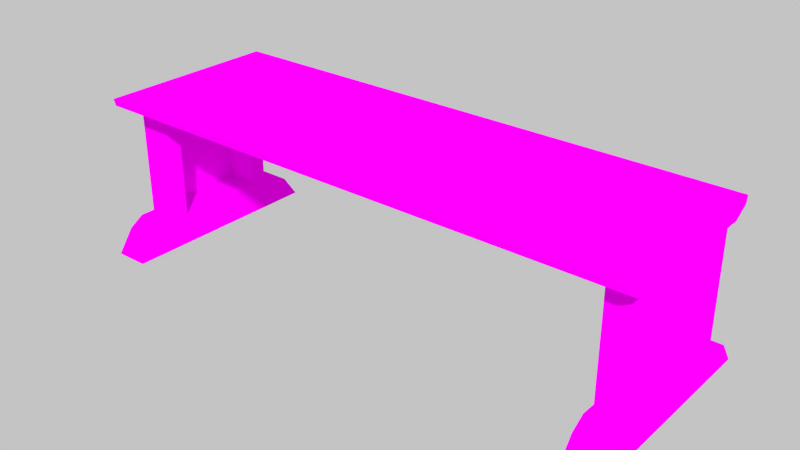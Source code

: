# Source: medieval-bench.blend  (saved by Blender 2.79.0; exported with 4.5.12 LTS)
import bpy
from mathutils import Matrix  # noqa: F401  (used for matrix-valued properties, if any)

bpy.ops.wm.read_factory_settings(use_empty=True)
scene = bpy.context.scene
scene.name = 'Scene'

# ---- collections
col_collection_1 = bpy.data.collections.new('Collection 1'); scene.collection.children.link(col_collection_1)

# ---- images (referenced by path relative to the original .blend; pixels are not part of the script)
import os
ASSET_DIR = os.environ.get("B2B_ASSET_DIR", "")  # directory of the original .blend (textures are referenced by path, not embedded)
HERE = os.path.dirname(os.path.abspath(__file__))  # packed textures are extracted next to this script under _unpacked/

def load_image(name, relpath, width, height, colorspace="sRGB"):
    """Load a texture the original file referenced (path relative to the .blend, or extracted next to this script)."""
    p = next((c for c in (os.path.join(HERE, relpath), os.path.join(ASSET_DIR, relpath)) if relpath and os.path.exists(c)), "")
    if p:
        img = bpy.data.images.load(p, check_existing=True)
        img.name = name
    else:  # same state as the original file: an image datablock whose file is absent (Cycles renders it pink)
        img = bpy.data.images.new(name, width, height)
        img.source = "FILE"
        img.filepath = "//" + (relpath or name)
    img.colorspace_settings.name = colorspace
    return img
img_woodtexture_jpg = load_image('WoodTexture.jpg', 'WoodTexture.jpg', 1024, 1024, 'sRGB')

# ---- materials (node trees are filled in below, after node groups)
mat_benchwoodmaterial = bpy.data.materials.new('BenchWoodMaterial')
mat_benchwoodmaterial.alpha_threshold = 0.0
mat_benchwoodmaterial.roughness = 0.5

# ---- material node trees
mat_benchwoodmaterial.use_nodes = True; mat_benchwoodmaterial.node_tree.nodes.clear()
_N = mat_benchwoodmaterial.node_tree.nodes; _L = mat_benchwoodmaterial.node_tree.links
n0 = _N.new('ShaderNodeOutputMaterial'); n0.name = 'Material Output'; n0.location = (300, 300)
n1 = _N.new('ShaderNodeBsdfDiffuse'); n1.name = 'Diffuse BSDF'; n1.location = (10, 300)
n2 = _N.new('ShaderNodeTexImage'); n2.name = 'Image Texture'; n2.location = (-180, 300)
n2.width = 140
n2.image = img_woodtexture_jpg
_L.new(n1.outputs[0], n0.inputs[0])
_L.new(n2.outputs[0], n1.inputs[0])
n0.is_active_output = True

# ---- world
world_world = bpy.data.worlds.new('World'); scene.world = world_world
world_world.use_nodes = True; world_world.node_tree.nodes.clear()
_N = world_world.node_tree.nodes; _L = world_world.node_tree.links
n0 = _N.new('ShaderNodeOutputWorld'); n0.name = 'World Output'; n0.location = (300, 300)
n1 = _N.new('ShaderNodeBackground'); n1.name = 'Background'; n1.location = (10, 300)
n1.inputs[1].default_value = 1.1
n2 = _N.new('ShaderNodeRGB'); n2.name = 'RGB'; n2.location = (-190, 300)
n2.outputs[0].default_value = (0.5, 0.5, 0.5, 1.0)
_L.new(n1.outputs[0], n0.inputs[0])
_L.new(n2.outputs[0], n1.inputs[0])
n0.is_active_output = True
world_world.color = (0.05088, 0.05088, 0.05088)
world_world.use_sun_shadow = False
world_world.sun_shadow_jitter_overblur = 0.0
world_world.cycles.sampling_method = 'NONE'
world_world.cycles.sample_map_resolution = 256

# ---- meshes
me_cube_000 = bpy.data.meshes.new('Cube.000')
me_cube_000.from_pydata([(-8.806, -1.0, -1.0), (-8.806, -0.8504, 0.4155), (-8.806, 1.0, -1.0), (-8.806, 0.8504, 0.4155), (-7.74, -1.0, -1.0), (-7.74, -0.8504, 0.4155), (-7.74, 1.0, -1.0), (-7.74, 0.8504, 0.4155), (-8.806, -0.7143, 1.0), (-8.806, -0.4286, 1.0), (-8.806, 0.4297, 1.0), (-8.806, 0.7143, 1.0), (-8.806, 0.7143, -1.0), (-8.806, 0.4286, -1.0), (-8.806, 0.1429, -1.0), (-8.806, -0.1429, -1.0), (-8.806, -0.4286, -1.0), (-8.806, -0.7143, -1.0), (-7.74, 0.7143, 1.0), (-7.74, 0.4286, 1.0), (-7.74, -0.4286, 1.0), (-7.74, -0.7143, 1.0), (-7.74, -0.7143, -1.0), (-7.74, -0.4286, -1.0), (-7.74, -0.1429, -1.0), (-7.74, 0.1429, -1.0), (-7.74, 0.4286, -1.0), (-7.74, 0.7143, -1.0), (-8.806, 0.5714, 1.0), (-8.806, 0.5714, -1.0), (-7.74, 0.5714, 1.0), (-7.74, 0.5714, -1.0), (-8.806, -0.5714, 1.0), (-8.806, -0.5714, -1.0), (-7.74, -0.5714, 1.0), (-7.74, -0.5714, -1.0), (-8.806, 0.0, -1.0), (-7.74, 0.0, -1.0), (-7.74, 0.07143, -1.0), (-8.806, 0.07143, -1.0), (-8.806, -0.07143, -1.0), (-7.74, -0.07143, -1.0), (-7.74, 0.5714, 7.499), (-8.806, 0.5714, 7.499), (-8.806, 0.8679, 9.145), (-8.806, 0.8504, 8.676), (-8.806, -0.8679, 9.145), (-8.806, -0.8504, 8.676), (-7.74, 0.8679, 9.145), (-7.74, 0.8504, 8.676), (-7.74, -0.8679, 9.145), (-7.74, -0.8504, 8.676), (-8.806, 0.7143, 8.092), (-8.806, 0.4297, 8.092), (-8.806, -0.4286, 8.092), (-8.806, -0.7143, 8.092), (-7.74, -0.7143, 8.092), (-7.74, -0.4286, 8.092), (-7.74, 0.4286, 8.092), (-7.74, 0.7143, 8.092), (-8.806, -0.5714, 8.092), (-7.74, -0.5714, 8.092), (-8.806, 0.5714, 8.092), (-7.74, 0.5714, 8.092), (-0.2711, -0.8504, 8.676), (-0.2711, -0.8679, 9.145), (-0.2711, 0.7143, 8.092), (-0.2711, 0.8504, 8.676), (-0.2711, 0.8679, 9.145), (-0.2711, -0.7143, 8.092), (8.264, -1.0, -1.0), (8.264, -0.8504, 0.4155), (8.264, 1.0, -1.0), (8.264, 0.8504, 0.4155), (7.197, -1.0, -1.0), (7.197, -0.8504, 0.4155), (7.197, 1.0, -1.0), (7.197, 0.8504, 0.4155), (8.264, -0.7143, 1.0), (8.264, -0.4286, 1.0), (8.264, 0.4297, 1.0), (8.264, 0.7143, 1.0), (8.264, 0.7143, -1.0), (8.264, 0.4286, -1.0), (8.264, 0.1429, -1.0), (8.264, -0.1429, -1.0), (8.264, -0.4286, -1.0), (8.264, -0.7143, -1.0), (7.197, 0.7143, 1.0), (7.197, 0.4286, 1.0), (7.197, -0.4286, 1.0), (7.197, -0.7143, 1.0), (7.197, -0.7143, -1.0), (7.197, -0.4286, -1.0), (7.197, -0.1429, -1.0), (7.197, 0.1429, -1.0), (7.197, 0.4286, -1.0), (7.197, 0.7143, -1.0), (8.264, 0.5714, 1.0), (8.264, 0.5714, -1.0), (7.197, 0.5714, 1.0), (7.197, 0.5714, -1.0), (8.264, -0.5714, 1.0), (8.264, -0.5714, -1.0), (7.197, -0.5714, 1.0), (7.197, -0.5714, -1.0), (8.264, 0.0, -1.0), (7.197, 0.0, -1.0), (7.197, 0.07143, -1.0), (8.264, 0.07143, -1.0), (8.264, -0.07143, -1.0), (7.197, -0.07143, -1.0), (7.197, 0.5714, 7.499), (8.264, 0.5714, 7.499), (8.264, 0.8679, 9.145), (8.264, 0.8504, 8.676), (8.264, -0.8679, 9.145), (8.264, -0.8504, 8.676), (7.197, 0.8679, 9.145), (7.197, 0.8504, 8.676), (7.197, -0.8679, 9.145), (7.197, -0.8504, 8.676), (8.264, 0.7143, 8.092), (8.264, 0.4297, 8.092), (8.264, -0.4286, 8.092), (8.264, -0.7143, 8.092), (7.197, -0.7143, 8.092), (7.197, -0.4286, 8.092), (7.197, 0.4286, 8.092), (7.197, 0.7143, 8.092), (8.264, -0.5714, 8.092), (7.197, -0.5714, 8.092), (8.264, 0.5714, 8.092), (7.197, 0.5714, 8.092)], [], [(11, 3, 2, 12), (3, 7, 6, 2), (21, 5, 4, 22), (5, 1, 0, 4), (12, 2, 6, 27), (18, 7, 3, 11), (5, 21, 8, 1), (30, 18, 11, 28), (0, 17, 22, 4), (33, 16, 23, 35), (16, 15, 24, 23), (39, 14, 25, 38), (14, 13, 26, 25), (29, 12, 27, 31), (7, 18, 27, 6), (19, 20, 34, 35, 23, 24, 41, 37, 38, 25, 26, 31, 30), (34, 21, 22, 35), (1, 8, 17, 0), (28, 11, 12, 29), (18, 30, 31, 27), (13, 29, 31, 26), (8, 32, 33, 17), (17, 33, 35, 22), (21, 34, 32, 8), (30, 28, 43, 42), (40, 36, 37, 41), (36, 39, 38, 37), (15, 40, 41, 24), (34, 61, 60, 32), (53, 10, 19, 58), (56, 51, 47, 55), (49, 59, 52, 45), (61, 56, 55, 60), (59, 63, 62, 52), (42, 63, 58, 19, 30), (63, 42, 43, 62), (44, 46, 50, 65, 68, 48), (59, 49, 67, 66), (51, 56, 69, 64), (53, 58, 57, 54), (34, 20, 57, 61), (19, 10, 53, 62, 43, 28, 29, 13, 14, 39, 36, 40, 15, 16, 33, 32, 60, 54, 9, 20), (9, 54, 57, 20), (54, 53, 10, 9), (44, 48, 49, 45), (46, 44, 45, 52, 62, 53, 54, 60, 55, 47), (46, 47, 51, 50), (50, 51, 64, 65), (48, 68, 67, 49), (57, 58, 59, 66, 69, 56), (81, 82, 72, 73), (73, 72, 76, 77), (91, 92, 74, 75), (75, 74, 70, 71), (82, 97, 76, 72), (88, 81, 73, 77), (75, 71, 78, 91), (100, 98, 81, 88), (70, 74, 92, 87), (103, 105, 93, 86), (86, 93, 94, 85), (109, 108, 95, 84), (84, 95, 96, 83), (99, 101, 97, 82), (77, 76, 97, 88), (89, 100, 101, 96, 95, 108, 107, 111, 94, 93, 105, 104, 90), (104, 105, 92, 91), (71, 70, 87, 78), (98, 99, 82, 81), (88, 97, 101, 100), (83, 96, 101, 99), (78, 87, 103, 102), (87, 92, 105, 103), (91, 78, 102, 104), (100, 112, 113, 98), (110, 111, 107, 106), (106, 107, 108, 109), (85, 94, 111, 110), (104, 102, 130, 131), (123, 128, 89, 80), (126, 125, 117, 121), (119, 115, 122, 129), (131, 130, 125, 126), (129, 122, 132, 133), (112, 100, 89, 128, 133), (133, 132, 113, 112), (120, 65, 64, 121), (129, 66, 67, 119), (123, 124, 127, 128), (104, 131, 127, 90), (89, 90, 79, 124, 130, 102, 103, 86, 85, 110, 106, 109, 84, 83, 99, 98, 113, 132, 123, 80), (79, 90, 127, 124), (124, 79, 80, 123), (114, 115, 119, 118), (116, 117, 125, 130, 124, 123, 132, 122, 115, 114), (116, 120, 121, 117), (114, 118, 68, 65, 120, 116), (121, 64, 69, 126), (118, 119, 67, 68), (127, 126, 69, 66, 129, 128)])
_uv = me_cube_000.uv_layers.new(name='UVMap')
_uv.uv.foreach_set('vector', [0.3714, 0.0, 0.5063, 0.2923, 0.6547, 1.0, 0.3714, 1.0, 0.359, 0.02583, 0.6714, 0.02583, 0.6714, 0.2272, 0.359, 0.2272, -0.1101, 0.882, -0.1939, 0.6587, -0.2861, 0.118, -0.1101, 0.118, 0.3124, 0.08457, 0.6248, 0.08457, 0.6248, 0.2865, 0.3124, 0.2865, 0.1712, 0.5955, 0.1712, 0.5792, 0.2143, 0.5792, 0.2143, 0.5955, 0.6687, -0.001012, 0.6687, 0.08302, 0.3563, 0.08302, 0.3563, -0.001012, 0.3124, 0.08457, 0.3124, 1.691e-08, 0.6248, 0.0, 0.6248, 0.08457, 0.6673, 0.0309, 0.6673, 0.09368, 0.3563, 0.09368, 0.3563, 0.0309, 0.1712, 0.6934, 0.1712, 0.6771, 0.2143, 0.6771, 0.2143, 0.6934, 0.1712, 0.6689, 0.1712, 0.6607, 0.2143, 0.6607, 0.2143, 0.6689, 0.1712, 0.6607, 0.1712, 0.6444, 0.2143, 0.6444, 0.2143, 0.6607, 0.1712, 0.6322, 0.1712, 0.6281, 0.2143, 0.6281, 0.2143, 0.6322, 0.1712, 0.6281, 0.1712, 0.6118, 0.2143, 0.6118, 0.2143, 0.6281, 0.1712, 0.6036, 0.1712, 0.5955, 0.2143, 0.5955, 0.2143, 0.6036, 0.8539, 0.6587, 0.77, 0.882, 0.77, 0.118, 0.946, 0.118, 0.594, 0.882, 0.06593, 0.882, -0.02208, 0.882, -0.02208, 0.118, 0.06593, 0.118, 0.2419, 0.118, 0.286, 0.118, 0.33, 0.118, 0.374, 0.118, 0.418, 0.118, 0.594, 0.118, 0.682, 0.118, 0.682, 0.882, -0.02208, 0.882, -0.1101, 0.882, -0.1101, 0.118, -0.02208, 0.118, 0.05974, 0.3095, 0.2311, 0.04139, 0.2311, 0.9586, -0.1287, 0.9586, 0.2297, 5.96e-08, 0.3714, 0.0, 0.3714, 1.0, 0.2297, 1.0, 0.77, 0.882, 0.682, 0.882, 0.682, 0.118, 0.77, 0.118, 0.1712, 0.6118, 0.1712, 0.6036, 0.2143, 0.6036, 0.2143, 0.6118, 0.2311, 0.04139, 0.4111, 0.04139, 0.4111, 0.9586, 0.2311, 0.9586, 0.1712, 0.6771, 0.1712, 0.6689, 0.2143, 0.6689, 0.2143, 0.6771, 0.3067, 0.1663, 0.3067, 0.1035, 0.6285, 0.1035, 0.6285, 0.1663, 4.191e-07, 0.0, 0.3124, 2.53e-08, 0.3124, 0.9164, 0.0, 0.9164, 0.1712, 0.6403, 0.1712, 0.6363, 0.2143, 0.6363, 0.2143, 0.6403, 0.1712, 0.6363, 0.1712, 0.6322, 0.2143, 0.6322, 0.2143, 0.6363, 0.1712, 0.6444, 0.1712, 0.6403, 0.2143, 0.6403, 0.2143, 0.6444, 1.397e-07, 1.0, 0.0, 6.766e-08, 0.3124, 0.0, 0.3124, 1.0, 0.5804, 0.4048, 0.5804, 0.8095, 0.5372, 0.8095, 0.5372, 0.4048, 0.3326, 0.9391, 0.3564, 0.9391, 0.3564, 1.0, 0.3326, 1.0, 0.3137, 0.06088, 0.2899, 0.06088, 0.2899, 8.167e-07, 0.3137, 0.0, 0.7577, 0.004076, 0.8283, 0.005089, 0.8275, 0.1309, 0.7569, 0.1298, 0.8283, 0.005089, 0.8988, 0.006103, 0.898, 0.1319, 0.8275, 0.1309, -0.0008358, 0.03384, -0.0008358, 1.043e-07, 0.1033, 1.043e-07, 0.1033, 0.4049, -0.0008358, 0.4049, 2.794e-07, 1.0, 0.0, 0.9164, 0.3124, 0.9164, 0.3124, 1.0, -0.1437, 0.02208, 0.5588, 0.02208, 0.5588, 0.1439, 0.5588, 0.9904, -0.1437, 0.9904, -0.1437, 0.1439, 0.2899, 0.06088, 0.3137, 0.06088, 0.3137, 0.4841, 0.2899, 0.4841, 0.3564, 0.9391, 0.3326, 0.9391, 0.3326, 0.5159, 0.3564, 0.5159, 0.1864, 0.9959, 0.1877, 0.8702, 0.611, 0.8762, 0.6102, 1.002, 0.8325, 0.4049, 0.7283, 0.4049, 0.7283, 1.043e-07, 0.8325, 0.0, 0.5833, 0.7677, 0.584, 0.78, 0.584, 2.109e-07, 0.6667, 2.109e-07, 0.6667, 0.0652, 0.6667, 0.78, 0.6667, 1.0, 0.5833, 1.0, 0.4167, 1.0, 0.375, 1.0, 0.3333, 1.0, 0.2917, 1.0, 0.25, 1.0, 0.08333, 1.0, 8.345e-07, 1.0, 6.606e-07, 0.78, 0.0, 0.0, 0.08333, 2.109e-07, 0.08333, 0.78, 0.08333, 0.7677, 0.4185, 0.5191, 0.4185, 0.9238, 0.3754, 0.9238, 0.3754, 0.5191, 0.08333, 2.109e-07, 0.584, 2.109e-07, 0.584, 0.78, 0.08333, 0.78, 0.3326, 5.445e-08, 0.3326, 0.06088, 0.3137, 0.06088, 0.3137, 0.0, 0.5403, 1.353, -0.1404, 1.353, -0.1335, 1.19, -0.08013, 0.9874, -0.02411, 0.9874, 0.03149, 0.9874, 0.368, 0.9874, 0.424, 0.9874, 0.4801, 0.9874, 0.5334, 1.19, 0.3754, 1.0, 0.3564, 1.0, 0.3564, 0.9391, 0.3754, 0.9391, 0.3754, 0.9391, 0.3564, 0.9391, 0.3564, 0.5159, 0.3754, 0.5159, 0.3326, 0.06088, 0.3326, 0.4841, 0.3137, 0.4841, 0.3137, 0.06088, 0.611, 0.8762, 0.1877, 0.8702, 0.04662, 0.8681, 0.0522, -0.006057, 0.7577, 0.004076, 0.7521, 0.8783, 0.3714, 0.0, 0.3714, 1.0, 0.6547, 1.0, 0.5063, 0.2923, 0.359, 0.02583, 0.359, 0.2272, 0.6714, 0.2272, 0.6714, 0.02583, -0.1101, 0.882, -0.1101, 0.118, -0.2861, 0.118, -0.1939, 0.6587, 0.3124, 0.08457, 0.3124, 0.2865, 0.6248, 0.2865, 0.6248, 0.08457, 0.1712, 0.5955, 0.2143, 0.5955, 0.2143, 0.5792, 0.1712, 0.5792, 0.6687, -0.001012, 0.3563, -0.001012, 0.3563, 0.08302, 0.6687, 0.08302, 0.3124, 0.08457, 0.6248, 0.08457, 0.6248, 0.0, 0.3124, 1.691e-08, 0.6673, 0.0309, 0.3563, 0.0309, 0.3563, 0.09368, 0.6673, 0.09368, 0.1712, 0.6934, 0.2143, 0.6934, 0.2143, 0.6771, 0.1712, 0.6771, 0.1712, 0.6689, 0.2143, 0.6689, 0.2143, 0.6607, 0.1712, 0.6607, 0.1712, 0.6607, 0.2143, 0.6607, 0.2143, 0.6444, 0.1712, 0.6444, 0.1712, 0.6322, 0.2143, 0.6322, 0.2143, 0.6281, 0.1712, 0.6281, 0.1712, 0.6281, 0.2143, 0.6281, 0.2143, 0.6118, 0.1712, 0.6118, 0.1712, 0.6036, 0.2143, 0.6036, 0.2143, 0.5955, 0.1712, 0.5955, 0.8539, 0.6587, 0.946, 0.118, 0.77, 0.118, 0.77, 0.882, 0.594, 0.882, 0.682, 0.882, 0.682, 0.118, 0.594, 0.118, 0.418, 0.118, 0.374, 0.118, 0.33, 0.118, 0.286, 0.118, 0.2419, 0.118, 0.06593, 0.118, -0.02208, 0.118, -0.02208, 0.882, 0.06593, 0.882, -0.02208, 0.882, -0.02208, 0.118, -0.1101, 0.118, -0.1101, 0.882, 0.05974, 0.3095, -0.1287, 0.9586, 0.2311, 0.9586, 0.2311, 0.04139, 0.2297, 5.96e-08, 0.2297, 1.0, 0.3714, 1.0, 0.3714, 0.0, 0.77, 0.882, 0.77, 0.118, 0.682, 0.118, 0.682, 0.882, 0.1712, 0.6118, 0.2143, 0.6118, 0.2143, 0.6036, 0.1712, 0.6036, 0.2311, 0.04139, 0.2311, 0.9586, 0.4111, 0.9586, 0.4111, 0.04139, 0.1712, 0.6771, 0.2143, 0.6771, 0.2143, 0.6689, 0.1712, 0.6689, 0.3067, 0.1663, 0.6285, 0.1663, 0.6285, 0.1035, 0.3067, 0.1035, 4.191e-07, 0.0, 0.0, 0.9164, 0.3124, 0.9164, 0.3124, 2.53e-08, 0.1712, 0.6403, 0.2143, 0.6403, 0.2143, 0.6363, 0.1712, 0.6363, 0.1712, 0.6363, 0.2143, 0.6363, 0.2143, 0.6322, 0.1712, 0.6322, 0.1712, 0.6444, 0.2143, 0.6444, 0.2143, 0.6403, 0.1712, 0.6403, 1.397e-07, 1.0, 0.3124, 1.0, 0.3124, 0.0, 0.0, 6.766e-08, 0.5804, 0.4048, 0.5372, 0.4048, 0.5372, 0.8095, 0.5804, 0.8095, 0.3326, 0.9391, 0.3326, 1.0, 0.3564, 1.0, 0.3564, 0.9391, 0.3137, 0.06088, 0.3137, 0.0, 0.2899, 8.167e-07, 0.2899, 0.06088, 0.7577, 0.004076, 0.7569, 0.1298, 0.8275, 0.1309, 0.8283, 0.005089, 0.8283, 0.005089, 0.8275, 0.1309, 0.898, 0.1319, 0.8988, 0.006103, -0.0008358, 0.03384, -0.0008358, 0.4049, 0.1033, 0.4049, 0.1033, 1.043e-07, -0.0008358, 1.043e-07, 2.794e-07, 1.0, 0.3124, 1.0, 0.3124, 0.9164, 0.0, 0.9164, 0.3754, 0.9391, 0.3754, 0.5159, 0.3564, 0.5159, 0.3564, 0.9391, 0.2899, 0.06088, 0.2899, 0.4841, 0.3137, 0.4841, 0.3137, 0.06088, 0.1864, 0.9959, 0.6102, 1.002, 0.611, 0.8762, 0.1877, 0.8702, 0.8325, 0.4049, 0.8325, 0.0, 0.7283, 1.043e-07, 0.7283, 0.4049, 0.5833, 0.7677, 0.08333, 0.7677, 0.08333, 0.78, 0.08333, 2.109e-07, 0.0, 0.0, 6.606e-07, 0.78, 8.345e-07, 1.0, 0.08333, 1.0, 0.25, 1.0, 0.2917, 1.0, 0.3333, 1.0, 0.375, 1.0, 0.4167, 1.0, 0.5833, 1.0, 0.6667, 1.0, 0.6667, 0.78, 0.6667, 0.0652, 0.6667, 2.109e-07, 0.584, 2.109e-07, 0.584, 0.78, 0.4185, 0.5191, 0.3754, 0.5191, 0.3754, 0.9238, 0.4185, 0.9238, 0.08333, 2.109e-07, 0.08333, 0.78, 0.584, 0.78, 0.584, 2.109e-07, 0.3326, 5.445e-08, 0.3137, 0.0, 0.3137, 0.06088, 0.3326, 0.06088, 0.5403, 1.353, 0.5334, 1.19, 0.4801, 0.9874, 0.424, 0.9874, 0.368, 0.9874, 0.03149, 0.9874, -0.02411, 0.9874, -0.08013, 0.9874, -0.1335, 1.19, -0.1404, 1.353, 0.3754, 1.0, 0.3754, 0.9391, 0.3564, 0.9391, 0.3564, 1.0, -0.1437, 0.02208, -0.1437, 0.1439, -0.1437, 0.9904, 0.5588, 0.9904, 0.5588, 0.1439, 0.5588, 0.02208, 0.3564, 0.9391, 0.3564, 0.5159, 0.3326, 0.5159, 0.3326, 0.9391, 0.3326, 0.06088, 0.3137, 0.06088, 0.3137, 0.4841, 0.3326, 0.4841, 0.611, 0.8762, 0.7521, 0.8783, 0.7577, 0.004076, 0.0522, -0.006057, 0.04662, 0.8681, 0.1877, 0.8702])
me_cube_000.materials.append(mat_benchwoodmaterial)
me_cube_000.use_remesh_preserve_volume = False
me_cube_000.use_remesh_preserve_attributes = False
me_cube_000.use_mirror_vertex_groups = False
me_cube_000.update()

# ---- objects
ob_bench = bpy.data.objects.new('bench', me_cube_000)

# ---- transforms, parenting, visibility, modifiers, constraints
ob_bench.location = (0.0, 0.0, 0.0)
ob_bench.scale = (0.1959, 0.6494, 0.09605)
ob_bench.lineart.crease_threshold = 0.0

# ---- collection membership
col_collection_1.objects.link(ob_bench)

# ---- scene / render settings (as saved in the file)
scene.frame_start = 1; scene.frame_end = 250; scene.frame_set(0)
scene.render.engine = 'CYCLES'
scene.render.dither_intensity = 0.0
scene.cycles.use_denoising = False
scene.cycles.samples = 10
scene.cycles.sampling_pattern = 'TABULATED_SOBOL'
scene.cycles.light_sampling_threshold = 0.0
scene.cycles.use_adaptive_sampling = False
scene.cycles.use_light_tree = False
scene.cycles.blur_glossy = 0.0
scene.cycles.pixel_filter_type = 'GAUSSIAN'
scene.cycles.sample_clamp_indirect = 0.0
scene.view_settings.view_transform = 'Standard'
bpy.context.view_layer.update()

# ---- added for rendering (the .blend has no active camera and no usable light): camera, sun
cam_auto = bpy.data.cameras.new('AutoCamera')
cam_auto.lens = 50.0
cam_auto.sensor_width = 36.0
cam_auto.clip_end = 1000.0
ob_auto_camera = bpy.data.objects.new('AutoCamera', cam_auto)
scene.collection.objects.link(ob_auto_camera)
ob_auto_camera.location = (3.38558, -4.12642, 3.1421)
ob_auto_camera.rotation_euler = (1.09748, -7.21219e-08, 0.694738)
scene.camera = ob_auto_camera
light_auto_sun = bpy.data.lights.new('AutoSun', 'SUN')
light_auto_sun.energy = 3.0
light_auto_sun.angle = 0.0523599
ob_auto_sun = bpy.data.objects.new('AutoSun', light_auto_sun)
scene.collection.objects.link(ob_auto_sun)
ob_auto_sun.rotation_euler = (0.872665, 0.174533, 0.523599)
bpy.context.view_layer.update()
